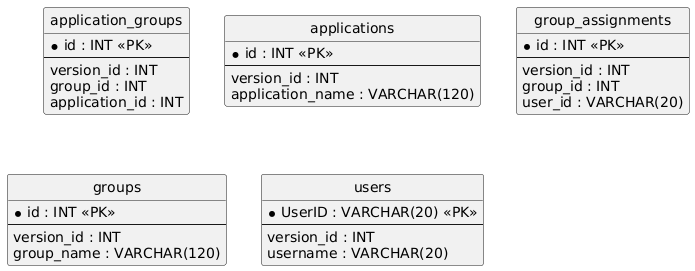

The diagram above was rendered by PlantUML. Its source (embedded in the PNG):
@startuml
hide circle
skinparam linetype ortho

entity "application_groups" as application_groups {
  * id : INT <<PK>>
  --
  version_id : INT
  group_id : INT
  application_id : INT
}

entity "applications" as applications {
  * id : INT <<PK>>
  --
  version_id : INT
  application_name : VARCHAR(120)
}

entity "group_assignments" as group_assignments {
  * id : INT <<PK>>
  --
  version_id : INT
  group_id : INT
  user_id : VARCHAR(20)
}

entity "groups" as groups {
  * id : INT <<PK>>
  --
  version_id : INT
  group_name : VARCHAR(120)
}

entity "users" as users {
  * UserID : VARCHAR(20) <<PK>>
  --
  version_id : INT
  username : VARCHAR(20)
}

@enduml